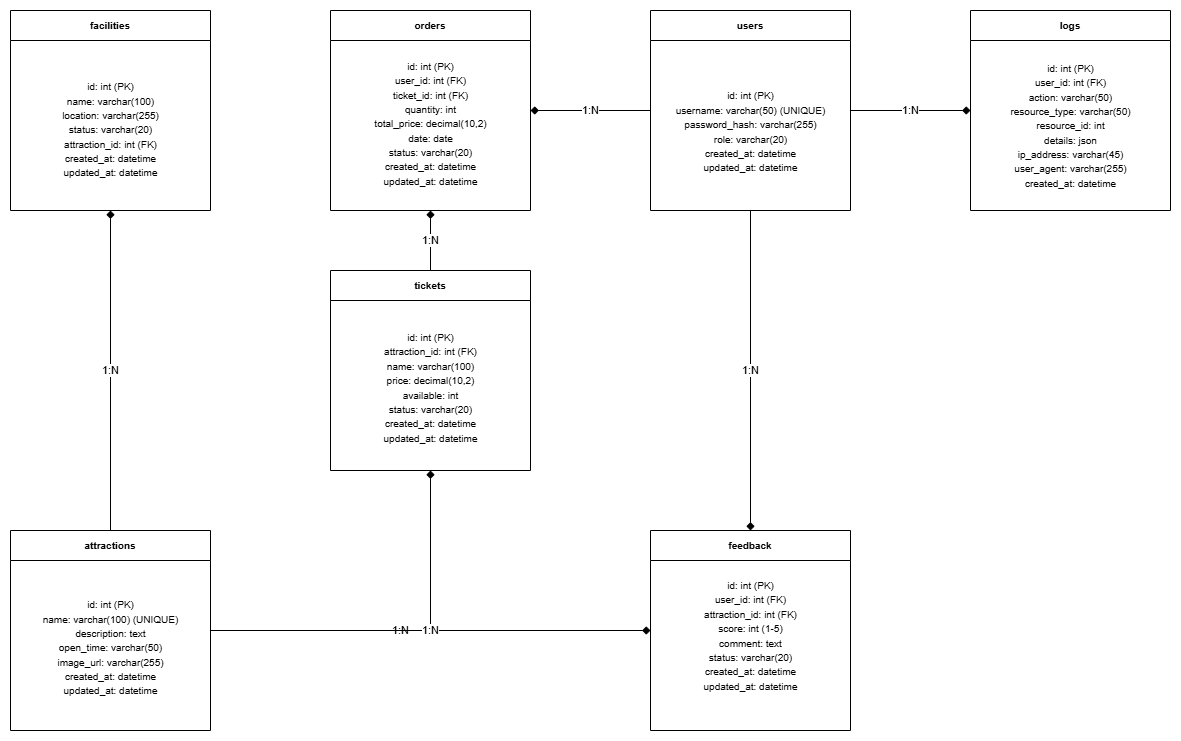

The diagram above was exported from draw.io. Its source (the exported page's mxGraphModel, read from the mxfile embedded in the PNG):
<mxGraphModel dx="1554" dy="935" grid="1" gridSize="10" guides="1" tooltips="1" connect="1" arrows="1" fold="1" page="1" pageScale="1" pageWidth="850" pageHeight="1100" math="0" shadow="0">
  <root>
    <mxCell id="0" />
    <mxCell id="1" parent="0" />
    <mxCell id="9" value="1:N" style="edgeStyle=orthogonalEdgeStyle;rounded=0;html=1;jettySize=auto;orthogonalLoop=1;endArrow=diamond;endFill=1;" parent="1" source="2" target="3" edge="1">
      <mxGeometry relative="1" as="geometry">
        <mxPoint x="270" y="130" as="sourcePoint" />
        <mxPoint x="330" y="130" as="targetPoint" />
      </mxGeometry>
    </mxCell>
    <mxCell id="10" value="1:N" style="edgeStyle=orthogonalEdgeStyle;rounded=0;html=1;jettySize=auto;orthogonalLoop=1;endArrow=diamond;endFill=1;" parent="1" source="2" target="5" edge="1">
      <mxGeometry relative="1" as="geometry">
        <mxPoint x="160" y="210" as="sourcePoint" />
        <mxPoint x="160" y="300" as="targetPoint" />
      </mxGeometry>
    </mxCell>
    <mxCell id="11" value="1:N" style="edgeStyle=orthogonalEdgeStyle;rounded=0;html=1;jettySize=auto;orthogonalLoop=1;endArrow=diamond;endFill=1;" parent="1" source="4" target="6" edge="1">
      <mxGeometry relative="1" as="geometry">
        <mxPoint x="550" y="210" as="sourcePoint" />
        <mxPoint x="440" y="300" as="targetPoint" />
      </mxGeometry>
    </mxCell>
    <mxCell id="12" value="1:N" style="edgeStyle=orthogonalEdgeStyle;rounded=0;html=1;jettySize=auto;orthogonalLoop=1;endArrow=diamond;endFill=1;" parent="1" source="5" target="6" edge="1">
      <mxGeometry relative="1" as="geometry">
        <mxPoint x="270" y="340" as="sourcePoint" />
        <mxPoint x="330" y="340" as="targetPoint" />
      </mxGeometry>
    </mxCell>
    <mxCell id="13" value="1:N" style="edgeStyle=orthogonalEdgeStyle;rounded=0;html=1;jettySize=auto;orthogonalLoop=1;endArrow=diamond;endFill=1;" parent="1" source="4" target="7" edge="1">
      <mxGeometry relative="1" as="geometry">
        <mxPoint x="720" y="210" as="sourcePoint" />
        <mxPoint x="720" y="300" as="targetPoint" />
      </mxGeometry>
    </mxCell>
    <mxCell id="14" value="1:N" style="edgeStyle=orthogonalEdgeStyle;rounded=0;html=1;jettySize=auto;orthogonalLoop=1;endArrow=diamond;endFill=1;" parent="1" source="2" target="7" edge="1">
      <mxGeometry relative="1" as="geometry">
        <mxPoint x="160" y="210" as="sourcePoint" />
        <mxPoint x="720" y="340" as="targetPoint" />
        <Array as="waypoints">
          <mxPoint x="160" y="340" />
        </Array>
      </mxGeometry>
    </mxCell>
    <mxCell id="15" value="1:N" style="edgeStyle=orthogonalEdgeStyle;rounded=0;html=1;jettySize=auto;orthogonalLoop=1;endArrow=diamond;endFill=1;" parent="1" source="4" target="8" edge="1">
      <mxGeometry relative="1" as="geometry">
        <mxPoint x="830" y="210" as="sourcePoint" />
        <mxPoint x="950" y="300" as="targetPoint" />
      </mxGeometry>
    </mxCell>
    <mxCell id="LYH5F99DVlFDBM0IMPib-20" value="" style="group" vertex="1" connectable="0" parent="1">
      <mxGeometry x="40" y="80" width="200" height="200" as="geometry" />
    </mxCell>
    <mxCell id="3" value="&lt;b&gt;facilities&lt;/b&gt;" style="shape=table;startSize=30;container=1;collapsible=0;childLayout=tableLayout;fontSize=10;whiteSpace=wrap;html=1;" parent="LYH5F99DVlFDBM0IMPib-20" vertex="1">
      <mxGeometry width="200" height="200" as="geometry" />
    </mxCell>
    <mxCell id="LYH5F99DVlFDBM0IMPib-19" value="&lt;span style=&quot;font-size: 10px;&quot;&gt;id: int (PK)&lt;/span&gt;&lt;br style=&quot;font-size: 10px;&quot;&gt;&lt;span style=&quot;font-size: 10px;&quot;&gt;name: varchar(100)&lt;/span&gt;&lt;br style=&quot;font-size: 10px;&quot;&gt;&lt;span style=&quot;font-size: 10px;&quot;&gt;location: varchar(255)&lt;/span&gt;&lt;br style=&quot;font-size: 10px;&quot;&gt;&lt;span style=&quot;font-size: 10px;&quot;&gt;status: varchar(20)&lt;/span&gt;&lt;br style=&quot;font-size: 10px;&quot;&gt;&lt;span style=&quot;font-size: 10px;&quot;&gt;attraction_id: int (FK)&lt;/span&gt;&lt;br style=&quot;font-size: 10px;&quot;&gt;&lt;span style=&quot;font-size: 10px;&quot;&gt;created_at: datetime&lt;/span&gt;&lt;br style=&quot;font-size: 10px;&quot;&gt;&lt;span style=&quot;font-size: 10px;&quot;&gt;updated_at: datetime&lt;/span&gt;" style="text;strokeColor=none;align=center;fillColor=none;html=1;verticalAlign=middle;whiteSpace=wrap;rounded=0;" vertex="1" parent="LYH5F99DVlFDBM0IMPib-20">
      <mxGeometry x="4.545454545454545" y="50" width="190.9090909090909" height="137.5" as="geometry" />
    </mxCell>
    <mxCell id="LYH5F99DVlFDBM0IMPib-27" value="" style="group" vertex="1" connectable="0" parent="1">
      <mxGeometry x="360" y="80" width="200" height="200" as="geometry" />
    </mxCell>
    <mxCell id="6" value="&lt;b&gt;orders&lt;/b&gt;" style="shape=table;startSize=30;container=1;collapsible=0;childLayout=tableLayout;fontSize=10;whiteSpace=wrap;html=1;" parent="LYH5F99DVlFDBM0IMPib-27" vertex="1">
      <mxGeometry width="200" height="200" as="geometry" />
    </mxCell>
    <mxCell id="LYH5F99DVlFDBM0IMPib-21" value="&lt;span style=&quot;font-size: 10px;&quot;&gt;id: int (PK)&lt;/span&gt;&lt;br style=&quot;font-size: 10px;&quot;&gt;&lt;span style=&quot;font-size: 10px;&quot;&gt;user_id: int (FK)&lt;/span&gt;&lt;br style=&quot;font-size: 10px;&quot;&gt;&lt;span style=&quot;font-size: 10px;&quot;&gt;ticket_id: int (FK)&lt;/span&gt;&lt;br style=&quot;font-size: 10px;&quot;&gt;&lt;span style=&quot;font-size: 10px;&quot;&gt;quantity: int&lt;/span&gt;&lt;br style=&quot;font-size: 10px;&quot;&gt;&lt;span style=&quot;font-size: 10px;&quot;&gt;total_price: decimal(10,2)&lt;/span&gt;&lt;br style=&quot;font-size: 10px;&quot;&gt;&lt;span style=&quot;font-size: 10px;&quot;&gt;date: date&lt;/span&gt;&lt;br style=&quot;font-size: 10px;&quot;&gt;&lt;span style=&quot;font-size: 10px;&quot;&gt;status: varchar(20)&lt;/span&gt;&lt;br style=&quot;font-size: 10px;&quot;&gt;&lt;span style=&quot;font-size: 10px;&quot;&gt;created_at: datetime&lt;/span&gt;&lt;br style=&quot;font-size: 10px;&quot;&gt;&lt;span style=&quot;font-size: 10px;&quot;&gt;updated_at: datetime&lt;/span&gt;" style="text;strokeColor=none;align=center;fillColor=none;html=1;verticalAlign=middle;whiteSpace=wrap;rounded=0;" vertex="1" parent="LYH5F99DVlFDBM0IMPib-27">
      <mxGeometry x="4.545454545454545" y="45" width="190.9090909090909" height="135" as="geometry" />
    </mxCell>
    <mxCell id="LYH5F99DVlFDBM0IMPib-28" value="" style="group" vertex="1" connectable="0" parent="1">
      <mxGeometry x="680" y="80" width="200" height="200" as="geometry" />
    </mxCell>
    <mxCell id="4" value="&lt;b&gt;users&lt;/b&gt;" style="shape=table;startSize=30;container=1;collapsible=0;childLayout=tableLayout;fontSize=10;whiteSpace=wrap;html=1;" parent="LYH5F99DVlFDBM0IMPib-28" vertex="1">
      <mxGeometry width="200" height="200" as="geometry" />
    </mxCell>
    <mxCell id="LYH5F99DVlFDBM0IMPib-22" value="&lt;span style=&quot;font-size: 10px;&quot;&gt;id: int (PK)&lt;/span&gt;&lt;br style=&quot;font-size: 10px;&quot;&gt;&lt;span style=&quot;font-size: 10px;&quot;&gt;username: varchar(50) (UNIQUE)&lt;/span&gt;&lt;br style=&quot;font-size: 10px;&quot;&gt;&lt;span style=&quot;font-size: 10px;&quot;&gt;password_hash: varchar(255)&lt;/span&gt;&lt;br style=&quot;font-size: 10px;&quot;&gt;&lt;span style=&quot;font-size: 10px;&quot;&gt;role: varchar(20)&lt;/span&gt;&lt;br style=&quot;font-size: 10px;&quot;&gt;&lt;span style=&quot;font-size: 10px;&quot;&gt;created_at: datetime&lt;/span&gt;&lt;br style=&quot;font-size: 10px;&quot;&gt;&lt;span style=&quot;font-size: 10px;&quot;&gt;updated_at: datetime&lt;/span&gt;" style="text;strokeColor=none;align=center;fillColor=none;html=1;verticalAlign=middle;whiteSpace=wrap;rounded=0;" vertex="1" parent="LYH5F99DVlFDBM0IMPib-28">
      <mxGeometry x="4.545454545454545" y="42.85714285714286" width="190.9090909090909" height="157.14285714285714" as="geometry" />
    </mxCell>
    <mxCell id="LYH5F99DVlFDBM0IMPib-29" value="" style="group" vertex="1" connectable="0" parent="1">
      <mxGeometry x="1000" y="80" width="200" height="200" as="geometry" />
    </mxCell>
    <mxCell id="8" value="&lt;b&gt;logs&lt;/b&gt;" style="shape=table;startSize=30;container=1;collapsible=0;childLayout=tableLayout;fontSize=10;whiteSpace=wrap;html=1;" parent="LYH5F99DVlFDBM0IMPib-29" vertex="1">
      <mxGeometry width="200" height="200" as="geometry" />
    </mxCell>
    <mxCell id="LYH5F99DVlFDBM0IMPib-23" value="&lt;span style=&quot;font-size: 10px;&quot;&gt;id: int (PK)&lt;/span&gt;&lt;br style=&quot;font-size: 10px;&quot;&gt;&lt;span style=&quot;font-size: 10px;&quot;&gt;user_id: int (FK)&lt;/span&gt;&lt;br style=&quot;font-size: 10px;&quot;&gt;&lt;span style=&quot;font-size: 10px;&quot;&gt;action: varchar(50)&lt;/span&gt;&lt;br style=&quot;font-size: 10px;&quot;&gt;&lt;span style=&quot;font-size: 10px;&quot;&gt;resource_type: varchar(50)&lt;/span&gt;&lt;br style=&quot;font-size: 10px;&quot;&gt;&lt;span style=&quot;font-size: 10px;&quot;&gt;resource_id: int&lt;/span&gt;&lt;br style=&quot;font-size: 10px;&quot;&gt;&lt;span style=&quot;font-size: 10px;&quot;&gt;details: json&lt;/span&gt;&lt;br style=&quot;font-size: 10px;&quot;&gt;&lt;span style=&quot;font-size: 10px;&quot;&gt;ip_address: varchar(45)&lt;/span&gt;&lt;br style=&quot;font-size: 10px;&quot;&gt;&lt;span style=&quot;font-size: 10px;&quot;&gt;user_agent: varchar(255)&lt;/span&gt;&lt;br style=&quot;font-size: 10px;&quot;&gt;&lt;span style=&quot;font-size: 10px;&quot;&gt;created_at: datetime&lt;/span&gt;" style="text;strokeColor=none;align=center;fillColor=none;html=1;verticalAlign=middle;whiteSpace=wrap;rounded=0;" vertex="1" parent="LYH5F99DVlFDBM0IMPib-29">
      <mxGeometry x="4.545454545454545" y="40" width="190.9090909090909" height="150" as="geometry" />
    </mxCell>
    <mxCell id="LYH5F99DVlFDBM0IMPib-30" value="" style="group" vertex="1" connectable="0" parent="1">
      <mxGeometry x="360" y="340" width="200" height="200" as="geometry" />
    </mxCell>
    <mxCell id="5" value="&lt;b&gt;tickets&lt;/b&gt;" style="shape=table;startSize=30;container=1;collapsible=0;childLayout=tableLayout;fontSize=10;whiteSpace=wrap;html=1;" parent="LYH5F99DVlFDBM0IMPib-30" vertex="1">
      <mxGeometry width="200" height="200" as="geometry" />
    </mxCell>
    <mxCell id="LYH5F99DVlFDBM0IMPib-25" value="&lt;span style=&quot;font-size: 10px;&quot;&gt;id: int (PK)&lt;/span&gt;&lt;br style=&quot;font-size: 10px;&quot;&gt;&lt;span style=&quot;font-size: 10px;&quot;&gt;attraction_id: int (FK)&lt;/span&gt;&lt;br style=&quot;font-size: 10px;&quot;&gt;&lt;span style=&quot;font-size: 10px;&quot;&gt;name: varchar(100)&lt;/span&gt;&lt;br style=&quot;font-size: 10px;&quot;&gt;&lt;span style=&quot;font-size: 10px;&quot;&gt;price: decimal(10,2)&lt;/span&gt;&lt;br style=&quot;font-size: 10px;&quot;&gt;&lt;span style=&quot;font-size: 10px;&quot;&gt;available: int&lt;/span&gt;&lt;br style=&quot;font-size: 10px;&quot;&gt;&lt;span style=&quot;font-size: 10px;&quot;&gt;status: varchar(20)&lt;/span&gt;&lt;br style=&quot;font-size: 10px;&quot;&gt;&lt;span style=&quot;font-size: 10px;&quot;&gt;created_at: datetime&lt;/span&gt;&lt;br style=&quot;font-size: 10px;&quot;&gt;&lt;span style=&quot;font-size: 10px;&quot;&gt;updated_at: datetime&lt;/span&gt;" style="text;strokeColor=none;align=center;fillColor=none;html=1;verticalAlign=middle;whiteSpace=wrap;rounded=0;" vertex="1" parent="LYH5F99DVlFDBM0IMPib-30">
      <mxGeometry x="4.545454545454545" y="41.66666666666667" width="190.9090909090909" height="150" as="geometry" />
    </mxCell>
    <mxCell id="LYH5F99DVlFDBM0IMPib-31" value="" style="group" vertex="1" connectable="0" parent="1">
      <mxGeometry x="40" y="600" width="200" height="200" as="geometry" />
    </mxCell>
    <mxCell id="2" value="&lt;b&gt;attractions&lt;/b&gt;" style="shape=table;startSize=30;container=1;collapsible=0;childLayout=tableLayout;fontSize=10;whiteSpace=wrap;html=1;" parent="LYH5F99DVlFDBM0IMPib-31" vertex="1">
      <mxGeometry width="200" height="200" as="geometry" />
    </mxCell>
    <mxCell id="LYH5F99DVlFDBM0IMPib-26" value="&lt;span style=&quot;font-size: 10px;&quot;&gt;id: int (PK)&lt;/span&gt;&lt;br style=&quot;font-size: 10px;&quot;&gt;&lt;span style=&quot;font-size: 10px;&quot;&gt;name: varchar(100) (UNIQUE)&lt;/span&gt;&lt;br style=&quot;font-size: 10px;&quot;&gt;&lt;span style=&quot;font-size: 10px;&quot;&gt;description: text&lt;/span&gt;&lt;br style=&quot;font-size: 10px;&quot;&gt;&lt;span style=&quot;font-size: 10px;&quot;&gt;open_time: varchar(50)&lt;/span&gt;&lt;br style=&quot;font-size: 10px;&quot;&gt;&lt;span style=&quot;font-size: 10px;&quot;&gt;image_url: varchar(255)&lt;/span&gt;&lt;br style=&quot;font-size: 10px;&quot;&gt;&lt;span style=&quot;font-size: 10px;&quot;&gt;created_at: datetime&lt;/span&gt;&lt;br style=&quot;font-size: 10px;&quot;&gt;&lt;span style=&quot;font-size: 10px;&quot;&gt;updated_at: datetime&lt;/span&gt;" style="text;strokeColor=none;align=center;fillColor=none;html=1;verticalAlign=middle;whiteSpace=wrap;rounded=0;" vertex="1" parent="LYH5F99DVlFDBM0IMPib-31">
      <mxGeometry x="4.545454545454545" y="44.44444444444444" width="190.9090909090909" height="144.44444444444446" as="geometry" />
    </mxCell>
    <mxCell id="LYH5F99DVlFDBM0IMPib-32" value="" style="group" vertex="1" connectable="0" parent="1">
      <mxGeometry x="680" y="600" width="200" height="200" as="geometry" />
    </mxCell>
    <mxCell id="7" value="&lt;b&gt;feedback&lt;/b&gt;" style="shape=table;startSize=30;container=1;collapsible=0;childLayout=tableLayout;fontSize=10;whiteSpace=wrap;html=1;" parent="LYH5F99DVlFDBM0IMPib-32" vertex="1">
      <mxGeometry width="200" height="200" as="geometry" />
    </mxCell>
    <mxCell id="LYH5F99DVlFDBM0IMPib-24" value="&lt;span style=&quot;font-size: 10px;&quot;&gt;id: int (PK)&lt;/span&gt;&lt;br style=&quot;font-size: 10px;&quot;&gt;&lt;span style=&quot;font-size: 10px;&quot;&gt;user_id: int (FK)&lt;/span&gt;&lt;br style=&quot;font-size: 10px;&quot;&gt;&lt;span style=&quot;font-size: 10px;&quot;&gt;attraction_id: int (FK)&lt;/span&gt;&lt;br style=&quot;font-size: 10px;&quot;&gt;&lt;span style=&quot;font-size: 10px;&quot;&gt;score: int (1-5)&lt;/span&gt;&lt;br style=&quot;font-size: 10px;&quot;&gt;&lt;span style=&quot;font-size: 10px;&quot;&gt;comment: text&lt;/span&gt;&lt;br style=&quot;font-size: 10px;&quot;&gt;&lt;span style=&quot;font-size: 10px;&quot;&gt;status: varchar(20)&lt;/span&gt;&lt;br style=&quot;font-size: 10px;&quot;&gt;&lt;span style=&quot;font-size: 10px;&quot;&gt;created_at: datetime&lt;/span&gt;&lt;br style=&quot;font-size: 10px;&quot;&gt;&lt;span style=&quot;font-size: 10px;&quot;&gt;updated_at: datetime&lt;/span&gt;" style="text;strokeColor=none;align=center;fillColor=none;html=1;verticalAlign=middle;whiteSpace=wrap;rounded=0;" vertex="1" parent="LYH5F99DVlFDBM0IMPib-32">
      <mxGeometry x="4.545454545454545" y="40" width="190.9090909090909" height="130" as="geometry" />
    </mxCell>
  </root>
</mxGraphModel>